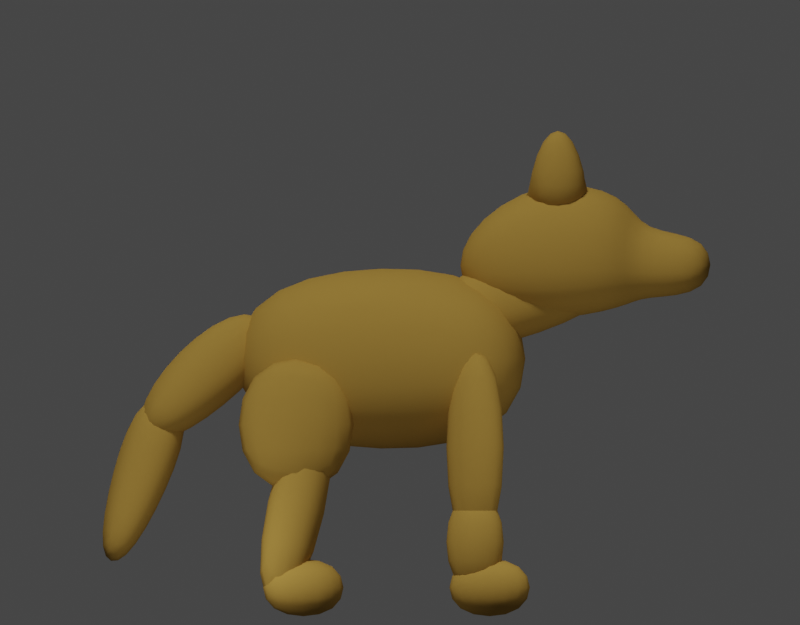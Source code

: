 # Source: wolf.blend  (saved by Blender 2.92.15; exported with 4.5.12 LTS)
import bpy
from mathutils import Matrix  # noqa: F401  (used for matrix-valued properties, if any)

bpy.ops.wm.read_factory_settings(use_empty=True)
scene = bpy.context.scene
scene.name = 'Scene'

# ---- collections
col_collection = bpy.data.collections.new('Collection'); scene.collection.children.link(col_collection)

# ---- materials (node trees are filled in below, after node groups)
mat_material = bpy.data.materials.new('Material')
mat_material.alpha_threshold = 0.0
mat_material.use_transparent_shadow = False
mat_material.line_color = (0.0, 0.0, 0.0, 1.0)

# ---- material node trees
mat_material.use_nodes = True; mat_material.node_tree.nodes.clear()
_N = mat_material.node_tree.nodes; _L = mat_material.node_tree.links
n0 = _N.new('ShaderNodeOutputMaterial'); n0.name = 'Material Output'; n0.location = (300, 300)
n1 = _N.new('ShaderNodeBsdfPrincipled'); n1.name = 'Principled BSDF'; n1.location = (10, 300)
n1.distribution = 'GGX'
n1.subsurface_method = 'BURLEY'
n1.inputs[0].default_value = (0.448, 0.2662, 0.05607, 1.0)
n1.inputs[2].default_value = 1.0
n1.inputs[3].default_value = 1.45
n1.inputs[13].default_value = 0.0
n1.inputs[27].default_value = (0.0, 0.0, 0.0, 1.0)
n1.inputs[28].default_value = 1.0
_L.new(n1.outputs[0], n0.inputs[0])
n0.is_active_output = True

# ---- world
world_world = bpy.data.worlds.new('World'); scene.world = world_world
world_world.use_nodes = True; world_world.node_tree.nodes.clear()
_N = world_world.node_tree.nodes; _L = world_world.node_tree.links
n0 = _N.new('ShaderNodeOutputWorld'); n0.name = 'World Output'; n0.location = (300, 300)
n1 = _N.new('ShaderNodeBackground'); n1.name = 'Background'; n1.location = (10, 300)
n1.inputs[0].default_value = (0.05088, 0.05088, 0.05088, 1.0)
_L.new(n1.outputs[0], n0.inputs[0])
n0.is_active_output = True
world_world.color = (0.05088, 0.05088, 0.05088)
world_world.use_sun_shadow = False
world_world.sun_shadow_jitter_overblur = 0.0

# ---- cameras
cam_camera = bpy.data.cameras.new('Camera')
cam_camera.type = 'ORTHO'
cam_camera.clip_end = 100.0
cam_camera.ortho_scale = 7.314

# ---- lights
light_light = bpy.data.lights.new('Light', 'SUN')
light_light.transmission_factor = 0.0
light_light.angle = 0.1993
light_light.energy = 1.62
light_light.shadow_soft_size = 0.1
light_light.shadow_cascade_max_distance = 1000.0
light_light_001 = bpy.data.lights.new('Light.001', 'POINT')
light_light_001.transmission_factor = 0.0
light_light_001.use_shadow = False
light_light_001.energy = 19.92
light_light_001.shadow_soft_size = 0.1
light_light_001.shadow_maximum_resolution = 0.006
light_light_001.use_absolute_resolution = True
light_light_002 = bpy.data.lights.new('Light.002', 'POINT')
light_light_002.transmission_factor = 0.0
light_light_002.use_shadow = False
light_light_002.energy = 19.92
light_light_002.shadow_soft_size = 0.1
light_light_002.shadow_maximum_resolution = 0.006
light_light_002.use_absolute_resolution = True

# ---- meshes
me_cube = bpy.data.meshes.new('Cube')
me_cube.from_pydata([(0.0, 1.487, 3.143), (0.0, 1.487, 1.79), (0.0, -1.487, 3.225), (0.0, -1.487, 1.708), (-0.6771, 1.157, 2.955), (-0.6771, 1.157, 1.977), (-0.8458, -1.157, 3.015), (-0.8458, -1.157, 1.918), (-0.4202, -0.548, 2.731), (-0.4202, -0.548, 0.5784), (-0.4202, -1.172, 2.731), (-0.4202, -1.172, 0.5784), (-0.9859, -0.548, 2.731), (-0.9859, -0.548, 0.5784), (-0.9859, -1.172, 2.731), (-0.9859, -1.172, 0.5784), (-0.4202, -0.548, 1.322), (-0.4202, -0.548, 0.2576), (-0.4202, -1.172, 1.322), (-0.4202, -1.172, 0.2576), (-0.9859, -0.548, 1.322), (-0.9859, -0.548, 0.2576), (-0.9859, -1.172, 1.322), (-0.9859, -1.172, 0.2576), (-1.0, 0.0, 1.743), (0.0, 0.0, 3.466), (-1.0, 0.0, 3.189), (0.0, 0.0, 1.466), (0.0, -0.6309, 3.648), (0.0, -0.6309, 2.951), (0.0, -2.322, 4.03), (0.0, -2.322, 2.89), (-0.4057, -0.8187, 3.565), (-0.4057, -0.8187, 3.092), (-0.3384, -2.294, 3.549), (-0.3384, -2.294, 3.1), (-0.6577, -1.477, 2.917), (0.0, -1.477, 4.212), (-0.6577, -1.477, 4.004), (0.0, -1.477, 2.708), (0.0, 2.351, 1.888), (0.0, 2.091, 1.572), (0.0, 1.156, 3.081), (0.0, 0.7787, 2.622), (-0.3466, 2.196, 1.942), (-0.3466, 2.008, 1.713), (-0.2983, 1.257, 2.892), (-0.2983, 0.9843, 2.56), (-0.391, 1.478, 2.065), (0.0, 1.907, 2.586), (-0.391, 1.838, 2.503), (0.0, 1.409, 1.981), (0.0, 2.633, 0.6), (0.0, 2.352, 0.5003), (0.0, 2.189, 2.294), (0.0, 1.629, 2.095), (-0.2109, 2.556, 0.6914), (-0.2109, 2.353, 0.6193), (-0.2983, 2.177, 2.079), (-0.2983, 1.773, 1.935), (-0.2804, 2.037, 1.291), (0.0, 2.511, 1.46), (-0.2804, 2.378, 1.412), (0.0, 1.904, 1.244), (-0.4202, -0.5562, 0.6856), (-0.4202, -0.5562, 0.06064), (-0.4202, -1.431, 0.6856), (-0.4202, -1.431, 0.06064), (-0.9859, -0.5562, 0.6856), (-0.9859, -0.5562, 0.06064), (-0.9859, -1.431, 0.6856), (-0.9859, -1.431, 0.06064), (-0.3494, 1.401, 2.58), (-0.3494, 1.401, 1.141), (-0.3494, 0.1507, 2.58), (-0.3494, 0.1507, 1.141), (-1.057, 1.401, 2.58), (-1.057, 1.401, 1.141), (-1.057, 0.1507, 2.58), (-1.057, 0.1507, 1.141), (-0.4202, 0.8479, 2.224), (-0.4202, 1.314, 0.1225), (-0.4202, 0.239, 2.089), (-0.4202, 0.7055, -0.0127), (-0.9859, 0.8479, 2.224), (-0.9859, 1.314, 0.1225), (-0.9859, 0.239, 2.089), (-0.9859, 0.7055, -0.0127), (-0.4202, 1.148, 0.6856), (-0.4202, 1.148, 0.06064), (-0.4202, 0.2727, 0.6856), (-0.4202, 0.2727, 0.06064), (-0.9859, 1.148, 0.6856), (-0.9859, 1.148, 0.06064), (-0.9859, 0.2727, 0.6856), (-0.9859, 0.2727, 0.06064), (-0.57, -2.134, 3.048), (-0.57, -2.134, 3.872), (0.0, -2.405, 3.643), (0.0, -2.405, 3.006), (0.0, -3.076, 3.643), (0.0, -3.076, 3.006), (-0.3178, -2.965, 3.1), (-0.3178, -2.965, 3.549), (0.0, -0.1917, 2.996), (0.0, -0.4122, 2.398), (0.0, -2.199, 3.777), (0.0, -2.446, 3.105), (-0.4342, -0.4465, 2.996), (-0.4342, -0.6059, 2.563), (-0.3225, -2.009, 3.601), (-0.3225, -2.188, 3.116), (-0.4342, -1.43, 2.749), (0.0, -1.149, 3.512), (-0.4342, -1.194, 3.389), (0.0, -1.475, 2.626), (-0.2233, -1.769, 4.619), (-0.2233, -1.467, 4.619), (0.0, -2.013, 3.744), (0.0, -1.223, 3.744), (-0.4967, -1.769, 4.619), (-0.4967, -1.467, 4.619), (-0.6456, -2.013, 3.744), (-0.6456, -1.223, 3.744)], [], [(25, 26, 6, 2), (3, 2, 6, 7), (24, 26, 4, 5), (24, 27, 3, 7), (5, 4, 0, 1), (8, 12, 14, 10), (11, 10, 14, 15), (15, 14, 12, 13), (13, 9, 11, 15), (13, 12, 8, 9), (9, 8, 10, 11), (16, 20, 22, 18), (19, 18, 22, 23), (23, 22, 20, 21), (21, 17, 19, 23), (21, 20, 16, 17), (17, 16, 18, 19), (5, 1, 27, 24), (7, 6, 26, 24), (0, 4, 26, 25), (37, 38, 97, 30), (98, 34, 103, 100), (36, 38, 32, 33), (36, 39, 31, 96), (33, 32, 28, 29), (33, 29, 39, 36), (96, 97, 38, 36), (28, 32, 38, 37), (49, 50, 46, 42), (43, 42, 46, 47), (48, 50, 44, 45), (48, 51, 43, 47), (45, 44, 40, 41), (45, 41, 51, 48), (47, 46, 50, 48), (40, 44, 50, 49), (61, 62, 58, 54), (55, 54, 58, 59), (60, 62, 56, 57), (60, 63, 55, 59), (57, 56, 52, 53), (57, 53, 63, 60), (59, 58, 62, 60), (52, 56, 62, 61), (64, 68, 70, 66), (67, 66, 70, 71), (71, 70, 68, 69), (69, 65, 67, 71), (69, 68, 64, 65), (65, 64, 66, 67), (72, 76, 78, 74), (75, 74, 78, 79), (79, 78, 76, 77), (77, 73, 75, 79), (77, 76, 72, 73), (73, 72, 74, 75), (80, 84, 86, 82), (83, 82, 86, 87), (87, 86, 84, 85), (85, 81, 83, 87), (85, 84, 80, 81), (81, 80, 82, 83), (88, 92, 94, 90), (91, 90, 94, 95), (95, 94, 92, 93), (93, 89, 91, 95), (93, 92, 88, 89), (89, 88, 90, 91), (35, 34, 97, 96), (34, 98, 30, 97), (99, 35, 96, 31), (101, 100, 103, 102), (35, 99, 101, 102), (34, 35, 102, 103), (113, 114, 110, 106), (107, 106, 110, 111), (112, 114, 108, 109), (112, 115, 107, 111), (109, 108, 104, 105), (109, 105, 115, 112), (111, 110, 114, 112), (104, 108, 114, 113), (116, 120, 122, 118), (119, 118, 122, 123), (123, 122, 120, 121), (121, 117, 119, 123), (121, 120, 116, 117), (117, 116, 118, 119)])
me_cube.polygons.foreach_set('use_smooth', [True] * 88)
_uv = me_cube.uv_layers.new(name='UVMap')
_uv.uv.foreach_set('vector', [0.625, 0.625, 0.875, 0.625, 0.875, 0.75, 0.625, 0.75, 0.375, 0.75, 0.625, 0.75, 0.625, 1.0, 0.375, 1.0, 0.375, 0.125, 0.625, 0.125, 0.625, 0.25, 0.375, 0.25, 0.125, 0.625, 0.375, 0.625, 0.375, 0.75, 0.125, 0.75, 0.375, 0.25, 0.625, 0.25, 0.625, 0.5, 0.375, 0.5, 0.625, 0.5, 0.875, 0.5, 0.875, 0.75, 0.625, 0.75, 0.375, 0.75, 0.625, 0.75, 0.625, 1.0, 0.375, 1.0, 0.375, 0.0, 0.625, 0.0, 0.625, 0.25, 0.375, 0.25, 0.125, 0.5, 0.375, 0.5, 0.375, 0.75, 0.125, 0.75, 0.375, 0.25, 0.625, 0.25, 0.625, 0.5, 0.375, 0.5, 0.375, 0.5, 0.625, 0.5, 0.625, 0.75, 0.375, 0.75, 0.625, 0.5, 0.875, 0.5, 0.875, 0.75, 0.625, 0.75, 0.375, 0.75, 0.625, 0.75, 0.625, 1.0, 0.375, 1.0, 0.375, 0.0, 0.625, 0.0, 0.625, 0.25, 0.375, 0.25, 0.125, 0.5, 0.375, 0.5, 0.375, 0.75, 0.125, 0.75, 0.375, 0.25, 0.625, 0.25, 0.625, 0.5, 0.375, 0.5, 0.375, 0.5, 0.625, 0.5, 0.625, 0.75, 0.375, 0.75, 0.125, 0.5, 0.375, 0.5, 0.375, 0.625, 0.125, 0.625, 0.375, 0.0, 0.625, 0.0, 0.625, 0.125, 0.375, 0.125, 0.625, 0.5, 0.875, 0.5, 0.875, 0.625, 0.625, 0.625, 0.625, 0.625, 0.875, 0.625, 0.875, 0.75, 0.625, 0.75, 0.5698, 0.75, 0.5598, 0.8985, 0.5598, 0.8985, 0.5698, 0.75, 0.375, 0.125, 0.625, 0.125, 0.625, 0.25, 0.375, 0.25, 0.125, 0.625, 0.375, 0.625, 0.375, 0.75, 0.125, 0.75, 0.375, 0.25, 0.625, 0.25, 0.625, 0.5, 0.375, 0.5, 0.125, 0.5, 0.375, 0.5, 0.375, 0.625, 0.125, 0.625, 0.375, 0.0, 0.625, 0.0, 0.625, 0.125, 0.375, 0.125, 0.625, 0.5, 0.875, 0.5, 0.875, 0.625, 0.625, 0.625, 0.625, 0.625, 0.875, 0.625, 0.875, 0.75, 0.625, 0.75, 0.375, 0.75, 0.625, 0.75, 0.625, 1.0, 0.375, 1.0, 0.375, 0.125, 0.625, 0.125, 0.625, 0.25, 0.375, 0.25, 0.125, 0.625, 0.375, 0.625, 0.375, 0.75, 0.125, 0.75, 0.375, 0.25, 0.625, 0.25, 0.625, 0.5, 0.375, 0.5, 0.125, 0.5, 0.375, 0.5, 0.375, 0.625, 0.125, 0.625, 0.375, 0.0, 0.625, 0.0, 0.625, 0.125, 0.375, 0.125, 0.625, 0.5, 0.875, 0.5, 0.875, 0.625, 0.625, 0.625, 0.625, 0.625, 0.875, 0.625, 0.875, 0.75, 0.625, 0.75, 0.375, 0.75, 0.625, 0.75, 0.625, 1.0, 0.375, 1.0, 0.375, 0.125, 0.625, 0.125, 0.625, 0.25, 0.375, 0.25, 0.125, 0.625, 0.375, 0.625, 0.375, 0.75, 0.125, 0.75, 0.375, 0.25, 0.625, 0.25, 0.625, 0.5, 0.375, 0.5, 0.125, 0.5, 0.375, 0.5, 0.375, 0.625, 0.125, 0.625, 0.375, 0.0, 0.625, 0.0, 0.625, 0.125, 0.375, 0.125, 0.625, 0.5, 0.875, 0.5, 0.875, 0.625, 0.625, 0.625, 0.625, 0.5, 0.875, 0.5, 0.875, 0.75, 0.625, 0.75, 0.375, 0.75, 0.625, 0.75, 0.625, 1.0, 0.375, 1.0, 0.375, 0.0, 0.625, 0.0, 0.625, 0.25, 0.375, 0.25, 0.125, 0.5, 0.375, 0.5, 0.375, 0.75, 0.125, 0.75, 0.375, 0.25, 0.625, 0.25, 0.625, 0.5, 0.375, 0.5, 0.375, 0.5, 0.625, 0.5, 0.625, 0.75, 0.375, 0.75, 0.625, 0.5, 0.875, 0.5, 0.875, 0.75, 0.625, 0.75, 0.375, 0.75, 0.625, 0.75, 0.625, 1.0, 0.375, 1.0, 0.375, 0.0, 0.625, 0.0, 0.625, 0.25, 0.375, 0.25, 0.125, 0.5, 0.375, 0.5, 0.375, 0.75, 0.125, 0.75, 0.375, 0.25, 0.625, 0.25, 0.625, 0.5, 0.375, 0.5, 0.375, 0.5, 0.625, 0.5, 0.625, 0.75, 0.375, 0.75, 0.625, 0.5, 0.875, 0.5, 0.875, 0.75, 0.625, 0.75, 0.375, 0.75, 0.625, 0.75, 0.625, 1.0, 0.375, 1.0, 0.375, 0.0, 0.625, 0.0, 0.625, 0.25, 0.375, 0.25, 0.125, 0.5, 0.375, 0.5, 0.375, 0.75, 0.125, 0.75, 0.375, 0.25, 0.625, 0.25, 0.625, 0.5, 0.375, 0.5, 0.375, 0.5, 0.625, 0.5, 0.625, 0.75, 0.375, 0.75, 0.625, 0.5, 0.875, 0.5, 0.875, 0.75, 0.625, 0.75, 0.375, 0.75, 0.625, 0.75, 0.625, 1.0, 0.375, 1.0, 0.375, 0.0, 0.625, 0.0, 0.625, 0.25, 0.375, 0.25, 0.125, 0.5, 0.375, 0.5, 0.375, 0.75, 0.125, 0.75, 0.375, 0.25, 0.625, 0.25, 0.625, 0.5, 0.375, 0.5, 0.375, 0.5, 0.625, 0.5, 0.625, 0.75, 0.375, 0.75, 0.4402, 0.8985, 0.5598, 0.8985, 0.625, 1.0, 0.375, 1.0, 0.5598, 0.8985, 0.5698, 0.75, 0.625, 0.75, 0.625, 1.0, 0.4302, 0.75, 0.4402, 0.8985, 0.375, 1.0, 0.375, 0.75, 0.4302, 0.75, 0.5698, 0.75, 0.5598, 0.8985, 0.4402, 0.8985, 0.4402, 0.8985, 0.4302, 0.75, 0.4302, 0.75, 0.4402, 0.8985, 0.5598, 0.8985, 0.4402, 0.8985, 0.4402, 0.8985, 0.5598, 0.8985, 0.625, 0.625, 0.875, 0.625, 0.875, 0.75, 0.625, 0.75, 0.375, 0.75, 0.625, 0.75, 0.625, 1.0, 0.375, 1.0, 0.375, 0.125, 0.625, 0.125, 0.625, 0.25, 0.375, 0.25, 0.125, 0.625, 0.375, 0.625, 0.375, 0.75, 0.125, 0.75, 0.375, 0.25, 0.625, 0.25, 0.625, 0.5, 0.375, 0.5, 0.125, 0.5, 0.375, 0.5, 0.375, 0.625, 0.125, 0.625, 0.375, 0.0, 0.625, 0.0, 0.625, 0.125, 0.375, 0.125, 0.625, 0.5, 0.875, 0.5, 0.875, 0.625, 0.625, 0.625, 0.625, 0.5, 0.875, 0.5, 0.875, 0.75, 0.625, 0.75, 0.375, 0.75, 0.625, 0.75, 0.625, 1.0, 0.375, 1.0, 0.375, 0.0, 0.625, 0.0, 0.625, 0.25, 0.375, 0.25, 0.125, 0.5, 0.375, 0.5, 0.375, 0.75, 0.125, 0.75, 0.375, 0.25, 0.625, 0.25, 0.625, 0.5, 0.375, 0.5, 0.375, 0.5, 0.625, 0.5, 0.625, 0.75, 0.375, 0.75])
me_cube.materials.append(mat_material)
me_cube.use_remesh_preserve_volume = False
me_cube.use_remesh_preserve_attributes = False
me_cube.use_mirror_vertex_groups = False
me_cube.update()

# ---- objects
ob_cube = bpy.data.objects.new('Cube', me_cube)
ob_light = bpy.data.objects.new('Light', light_light)
ob_camera = bpy.data.objects.new('Camera', cam_camera)
ob_light_001 = bpy.data.objects.new('Light.001', light_light_001)
ob_light_002 = bpy.data.objects.new('Light.002', light_light_002)

# ---- transforms, parenting, visibility, modifiers, constraints
ob_cube.location = (0.0, 0.0, 0.0)
ob_cube.lock_rotations_4d = False
ob_cube.empty_display_type = 'ARROWS'
ob_cube.lineart.crease_threshold = 0.0
_m = ob_cube.modifiers.new('Mirror', 'MIRROR')
_m.use_clip = True
_m = ob_cube.modifiers.new('Subdivision', 'SUBSURF')
_m.uv_smooth = 'PRESERVE_CORNERS'
_m.levels = 2
ob_light.location = (4.076, 1.005, 5.904)
ob_light.rotation_euler = (0.6503, 0.05522, -1.918)
ob_light.lock_rotations_4d = False
ob_light.empty_display_type = 'ARROWS'
ob_light.color = (0.0, 0.0, 0.0, 0.0)
ob_light.lineart.crease_threshold = 0.0
ob_camera.location = (-8.498, -0.1722, 2.886)
ob_camera.rotation_euler = (1.571, -0.0, -1.571)
ob_camera.lock_rotations_4d = False
ob_camera.empty_display_type = 'ARROWS'
ob_camera.color = (0.0, 0.0, 0.0, 0.0)
ob_camera.display_type = 'WIRE'
ob_camera.lineart.crease_threshold = 0.0
ob_light_001.location = (-1.831, -2.373, 1.733)
ob_light_001.rotation_euler = (0.6503, 0.05522, -1.918)
ob_light_001.lock_rotations_4d = False
ob_light_001.empty_display_type = 'ARROWS'
ob_light_001.color = (0.0, 0.0, 0.0, 0.0)
ob_light_001.lineart.crease_threshold = 0.0
ob_light_002.location = (-1.831, 1.685, 0.6404)
ob_light_002.rotation_euler = (0.6503, 0.05522, -1.918)
ob_light_002.lock_rotations_4d = False
ob_light_002.empty_display_type = 'ARROWS'
ob_light_002.color = (0.0, 0.0, 0.0, 0.0)
ob_light_002.lineart.crease_threshold = 0.0

# ---- collection membership
col_collection.objects.link(ob_cube)
col_collection.objects.link(ob_light)
col_collection.objects.link(ob_camera)
col_collection.objects.link(ob_light_001)
col_collection.objects.link(ob_light_002)

# ---- scene / render settings (as saved in the file)
scene.camera = ob_camera
scene.frame_start = 1; scene.frame_end = 250; scene.frame_set(1)
scene.render.engine = 'BLENDER_EEVEE_NEXT'
scene.render.resolution_x = 128
scene.render.resolution_y = 100
scene.render.film_transparent = True
scene.cycles.use_denoising = False
scene.cycles.samples = 128
scene.cycles.sampling_pattern = 'TABULATED_SOBOL'
scene.cycles.use_adaptive_sampling = False
scene.cycles.use_light_tree = False
scene.view_settings.view_transform = 'Filmic'
bpy.context.view_layer.update()
